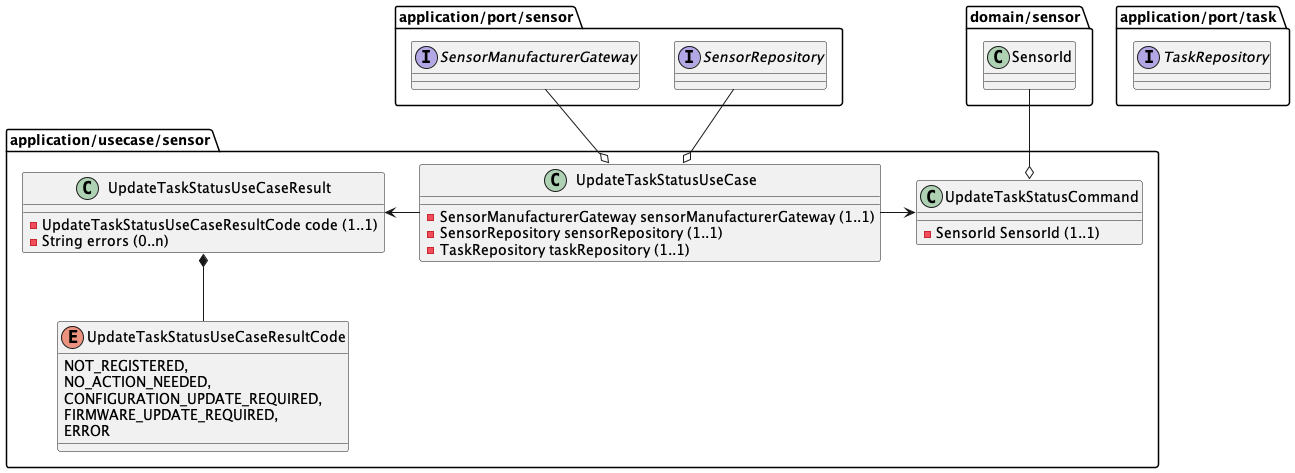

The diagram above was rendered by PlantUML. Its source (embedded in the PNG):
@startuml

package application/usecase/sensor {
  class UpdateTaskStatusCommand {
    -SensorId SensorId (1..1)
  }

  class UpdateTaskStatusUseCase {
    -SensorManufacturerGateway sensorManufacturerGateway (1..1)
    -SensorRepository sensorRepository (1..1)
    -TaskRepository taskRepository (1..1)
  }

  class UpdateTaskStatusUseCaseResult {
    -UpdateTaskStatusUseCaseResultCode code (1..1)
    -String errors (0..n)
  }

  enum UpdateTaskStatusUseCaseResultCode {
    NOT_REGISTERED,
    NO_ACTION_NEEDED,
    CONFIGURATION_UPDATE_REQUIRED,
    FIRMWARE_UPDATE_REQUIRED,
    ERROR
  }

  UpdateTaskStatusUseCase -right-> UpdateTaskStatusCommand
  UpdateTaskStatusUseCase -left-> UpdateTaskStatusUseCaseResult

  UpdateTaskStatusUseCaseResult *-down- UpdateTaskStatusUseCaseResultCode
}

package application/port/sensor {
    interface SensorManufacturerGateway
    interface SensorRepository
}

package application/port/task {
    interface TaskRepository
}

package domain/sensor {
  class SensorId
}

UpdateTaskStatusCommand o-up- SensorId
UpdateTaskStatusUseCase o-up- SensorManufacturerGateway
UpdateTaskStatusUseCase o-up- SensorRepository
@enduml